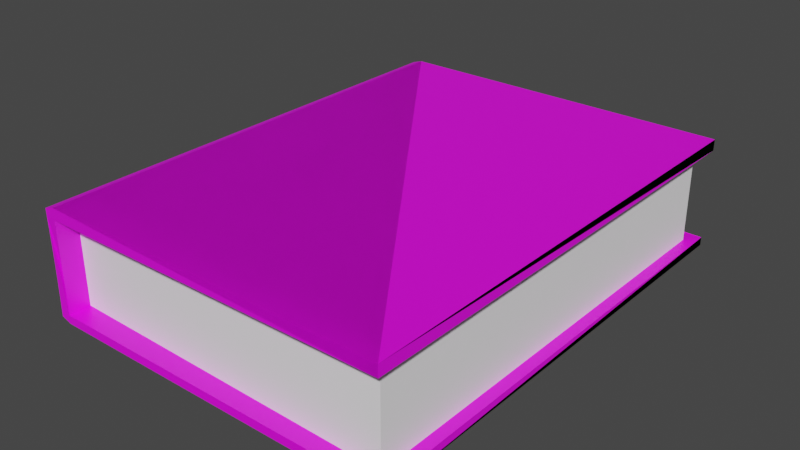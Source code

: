 # Source: book.blend  (saved by Blender 3.3.6; exported with 4.5.12 LTS)
import bpy
from mathutils import Matrix  # noqa: F401  (used for matrix-valued properties, if any)

bpy.ops.wm.read_factory_settings(use_empty=True)
scene = bpy.context.scene
scene.name = 'Scene'

# ---- collections
col_collection = bpy.data.collections.new('Collection'); scene.collection.children.link(col_collection)

# ---- images (referenced by path relative to the original .blend; pixels are not part of the script)
import os
ASSET_DIR = os.environ.get("B2B_ASSET_DIR", "")  # directory of the original .blend (textures are referenced by path, not embedded)
HERE = os.path.dirname(os.path.abspath(__file__))  # packed textures are extracted next to this script under _unpacked/

def load_image(name, relpath, width, height, colorspace="sRGB"):
    """Load a texture the original file referenced (path relative to the .blend, or extracted next to this script)."""
    p = next((c for c in (os.path.join(HERE, relpath), os.path.join(ASSET_DIR, relpath)) if relpath and os.path.exists(c)), "")
    if p:
        img = bpy.data.images.load(p, check_existing=True)
        img.name = name
    else:  # same state as the original file: an image datablock whose file is absent (Cycles renders it pink)
        img = bpy.data.images.new(name, width, height)
        img.source = "FILE"
        img.filepath = "//" + (relpath or name)
    img.colorspace_settings.name = colorspace
    return img
img_astronaut_jpg = load_image('Astronaut.jpg', 'Astronaut.jpg', 1024, 1024, 'sRGB')

# ---- materials (node trees are filled in below, after node groups)
mat_material = bpy.data.materials.new('Material')
mat_material.use_transparent_shadow = False
mat_material_001 = bpy.data.materials.new('Material.001')
mat_material_001.use_transparent_shadow = False

# ---- material node trees
mat_material.use_nodes = True; mat_material.node_tree.nodes.clear()
_N = mat_material.node_tree.nodes; _L = mat_material.node_tree.links
n0 = _N.new('ShaderNodeBsdfPrincipled'); n0.name = 'Principled BSDF'; n0.location = (10, 300)
n0.distribution = 'GGX'
n0.subsurface_method = 'RANDOM_WALK_SKIN'
n0.inputs[3].default_value = 1.45
n0.inputs[27].default_value = (0.0, 0.0, 0.0, 1.0)
n0.inputs[28].default_value = 1.0
n1 = _N.new('ShaderNodeOutputMaterial'); n1.name = 'Material Output'; n1.location = (300, 300)
n2 = _N.new('ShaderNodeTexImage'); n2.name = 'Image Texture'; n2.location = (-280, 260)
n2.image = img_astronaut_jpg
_L.new(n0.outputs[0], n1.inputs[0])
_L.new(n2.outputs[0], n0.inputs[0])
n1.is_active_output = True
mat_material_001.use_nodes = True; mat_material_001.node_tree.nodes.clear()
_N = mat_material_001.node_tree.nodes; _L = mat_material_001.node_tree.links
n0 = _N.new('ShaderNodeBsdfPrincipled'); n0.name = 'Principled BSDF'; n0.location = (10, 300)
n0.distribution = 'GGX'
n0.subsurface_method = 'RANDOM_WALK_SKIN'
n0.inputs[0].default_value = (1.0, 1.0, 1.0, 1.0)
n0.inputs[3].default_value = 1.45
n0.inputs[27].default_value = (0.0, 0.0, 0.0, 1.0)
n0.inputs[28].default_value = 1.0
n1 = _N.new('ShaderNodeOutputMaterial'); n1.name = 'Material Output'; n1.location = (300, 300)
_L.new(n0.outputs[0], n1.inputs[0])
n1.is_active_output = True

# ---- world
world_world = bpy.data.worlds.new('World'); scene.world = world_world
world_world.use_nodes = True; world_world.node_tree.nodes.clear()
_N = world_world.node_tree.nodes; _L = world_world.node_tree.links
n0 = _N.new('ShaderNodeOutputWorld'); n0.name = 'World Output'; n0.location = (300, 300)
n1 = _N.new('ShaderNodeBackground'); n1.name = 'Background'; n1.location = (10, 300)
n1.inputs[0].default_value = (0.05088, 0.05088, 0.05088, 1.0)
_L.new(n1.outputs[0], n0.inputs[0])
n0.is_active_output = True
world_world.color = (0.05088, 0.05088, 0.05088)
world_world.use_sun_shadow = False
world_world.sun_shadow_jitter_overblur = 0.0

# ---- meshes
me_cube = bpy.data.meshes.new('Cube')
me_cube.from_pydata([(1.0, 1.0, 1.0), (1.0, 1.0, -1.0), (1.0, -1.0, 1.0), (1.0, -1.0, -1.0), (-0.9431, 1.001, -1.004), (-0.9425, -0.9996, 0.9979), (-0.9431, -0.9992, -1.004), (-0.9425, 1.0, 0.9979), (1.0, 1.0, -0.8488), (-1.005, -0.9972, -0.8634), (1.0, -1.0, -0.8488), (-1.005, 1.003, -0.8634), (-0.9464, 1.003, -0.8618), (-0.9464, -0.9975, -0.8618), (-1.005, -0.9971, 0.7843), (1.0, 1.0, 0.7992), (1.0, -1.0, 0.7992), (-1.005, 1.003, 0.7843), (-0.9465, 1.003, 0.7859), (-0.9465, -0.9974, 0.7859), (-1.014, 1.008, 0.4865), (-1.023, 1.012, 0.1882), (-1.027, 1.014, -0.09703), (-1.023, 1.012, -0.3612), (-1.014, 1.008, -0.6122), (-0.9551, 1.007, 0.4895), (-0.9632, 1.011, 0.1925), (-0.9667, 1.013, -0.09174), (-0.9632, 1.011, -0.3568), (-0.9551, 1.007, -0.6091), (-0.9551, -0.9929, 0.4895), (-0.9632, -0.9886, 0.1925), (-0.9667, -0.9867, -0.09174), (-0.9632, -0.9886, -0.3568), (-0.9551, -0.9929, -0.6091), (-1.014, -0.9923, -0.6122), (-1.023, -0.9877, -0.3612), (-1.027, -0.9857, -0.09703), (-1.023, -0.9877, 0.1882), (-1.014, -0.9923, 0.4865), (-1.002, 1.001, 0.9366), (-0.9425, 1.0, 0.9979), (-0.9431, 1.001, -1.004), (-1.003, 1.002, -0.944), (-0.9425, -0.9996, 0.9979), (-1.002, -0.9988, 0.9366), (-1.003, -0.9983, -0.944), (-0.9431, -0.9992, -1.004), (0.9359, -0.9356, -0.8488), (-0.9463, -0.9066, -0.8618), (0.9373, 0.9342, -0.8488), (0.9357, -0.9359, 0.7992), (-0.9464, -0.9066, 0.7859), (-0.9466, 0.9117, 0.786), (0.9356, 0.9359, 0.7992), (-0.9432, 0.9099, -1.004)], [], [(17, 40, 41, 7, 18), (6, 13, 9, 46, 47), (7, 41, 44, 5), (4, 1, 3, 6), (15, 0, 2, 16), (18, 7, 0, 15), (46, 9, 11, 43), (42, 43, 11, 12, 4), (16, 2, 5, 19), (0, 7, 5, 2), (3, 10, 13, 6), (19, 5, 44, 45, 14), (4, 12, 8, 1), (1, 8, 10, 3), (42, 4, 6, 47), (20, 17, 18, 25), (39, 14, 17, 20), (30, 19, 14, 39), (1, 3, 10, 6, 13, 12, 4, 8), (0, 2, 16, 5, 19, 18, 7, 15), (9, 11, 12, 17, 18, 19, 14, 13), (13, 34, 35, 9), (34, 33, 36, 35), (33, 32, 37, 36), (32, 31, 38, 37), (31, 30, 39, 38), (9, 35, 24, 11), (35, 36, 23, 24), (36, 37, 22, 23), (37, 38, 21, 22), (38, 39, 20, 21), (11, 24, 29, 12), (24, 23, 28, 29), (23, 22, 27, 28), (22, 21, 26, 27), (21, 20, 25, 26), (42, 47, 46, 43), (44, 41, 40, 45), (14, 45, 40, 17), (4, 18, 53, 55), (10, 8, 50, 48), (15, 16, 51, 54), (53, 54, 50, 55), (54, 51, 48, 50), (51, 52, 49, 48), (8, 4, 55, 50), (19, 13, 49, 52), (18, 15, 54, 53), (13, 10, 48, 49), (16, 19, 52, 51)])
me_cube.polygons.foreach_set('material_index', [0, 0, 0, 0, 0, 0, 0, 0, 0, 0, 0, 0, 0, 0, 0, 0, 0, 0, 0, 0, 0, 0, 0, 0, 0, 0, 0, 0, 0, 0, 0, 0, 0, 0, 0, 0, 0, 0, 0, 0, 0, 0, 1, 1, 1, 0, 0, 0, 0, 0])
_uv = me_cube.uv_layers.new(name='UVMap')
_uv.uv.foreach_set('vector', [0.5999, 0.25, 0.6178, 0.25, 0.625, 0.2573, 0.625, 0.2573, 0.5999, 0.2573, 0.375, 0.9927, 0.3939, 0.9927, 0.3939, 1.0, 0.3831, 1.0, 0.375, 0.9927, 0.8677, 0.5, 0.8677, 0.5, 0.8677, 0.75, 0.8677, 0.75, 0.1323, 0.5, 0.375, 0.5, 0.375, 0.75, 0.1323, 0.75, 0.5999, 0.5, 0.625, 0.5, 0.625, 0.75, 0.5999, 0.75, 0.5999, 0.2573, 0.625, 0.2573, 0.625, 0.5, 0.5999, 0.5, 0.3831, 0.0, 0.3939, 0.0, 0.3939, 0.25, 0.3831, 0.25, 0.375, 0.2573, 0.3831, 0.25, 0.3939, 0.25, 0.3939, 0.2573, 0.375, 0.2573, 0.5999, 0.75, 0.625, 0.75, 0.625, 0.9927, 0.5999, 0.9927, 0.625, 0.5, 0.8677, 0.5, 0.8677, 0.75, 0.625, 0.75, 0.375, 0.75, 0.3939, 0.75, 0.3939, 0.9927, 0.375, 0.9927, 0.5999, 0.9927, 0.625, 0.9927, 0.625, 0.9927, 0.6178, 1.0, 0.5999, 1.0, 0.375, 0.2573, 0.3939, 0.2573, 0.3939, 0.5, 0.375, 0.5, 0.375, 0.5, 0.3939, 0.5, 0.3939, 0.75, 0.375, 0.75, 0.1323, 0.5, 0.1323, 0.5, 0.1323, 0.75, 0.1323, 0.75, 0.5658, 0.25, 0.5999, 0.25, 0.5999, 0.2573, 0.5658, 0.2573, 0.5658, 0.0, 0.5999, 0.0, 0.5999, 0.25, 0.5658, 0.25, 0.5658, 0.9927, 0.5999, 0.9927, 0.5999, 1.0, 0.5658, 1.0, 0.375, 0.5, 0.375, 0.75, 0.3939, 0.75, 0.375, 0.9927, 0.3939, 0.9927, 0.3939, 0.2573, 0.375, 0.2573, 0.3939, 0.5, 0.625, 0.5, 0.625, 0.75, 0.5999, 0.75, 0.625, 0.9927, 0.5999, 0.9927, 0.5999, 0.2573, 0.625, 0.2573, 0.5999, 0.5, 0.3939, 0.0, 0.3939, 0.25, 0.3939, 0.2573, 0.5999, 0.25, 0.5999, 0.2573, 0.5999, 0.9927, 0.5999, 1.0, 0.3939, 0.9927, 0.3939, 0.9927, 0.4284, 0.9927, 0.4284, 1.0, 0.3939, 1.0, 0.4284, 0.9927, 0.4628, 0.9927, 0.4628, 1.0, 0.4284, 1.0, 0.4628, 0.9927, 0.4971, 0.9927, 0.4971, 1.0, 0.4628, 1.0, 0.4971, 0.9927, 0.5314, 0.9927, 0.5314, 1.0, 0.4971, 1.0, 0.5314, 0.9927, 0.5658, 0.9927, 0.5658, 1.0, 0.5314, 1.0, 0.3939, 0.0, 0.4284, 0.0, 0.4284, 0.25, 0.3939, 0.25, 0.4284, 0.0, 0.4628, 0.0, 0.4628, 0.25, 0.4284, 0.25, 0.4628, 0.0, 0.4971, 0.0, 0.4971, 0.25, 0.4628, 0.25, 0.4971, 0.0, 0.5314, 0.0, 0.5314, 0.25, 0.4971, 0.25, 0.5314, 0.0, 0.5658, 0.0, 0.5658, 0.25, 0.5314, 0.25, 0.3939, 0.25, 0.4284, 0.25, 0.4284, 0.2573, 0.3939, 0.2573, 0.4284, 0.25, 0.4628, 0.25, 0.4628, 0.2573, 0.4284, 0.2573, 0.4628, 0.25, 0.4971, 0.25, 0.4971, 0.2573, 0.4628, 0.2573, 0.4971, 0.25, 0.5314, 0.25, 0.5314, 0.2573, 0.4971, 0.2573, 0.5314, 0.25, 0.5658, 0.25, 0.5658, 0.2573, 0.5314, 0.2573, 0.1323, 0.5, 0.1323, 0.75, 0.125, 0.7499, 0.125, 0.5, 0.8677, 0.75, 0.8677, 0.5, 0.875, 0.5, 0.875, 0.7499, 0.5999, 0.0, 0.6178, 0.0, 0.6178, 0.25, 0.5999, 0.25, 0.0, 0.0, 0.0, 0.0, 0.0, 0.0, 0.0, 0.0, 0.3939, 0.75, 0.3939, 0.5, 0.3939, 0.5, 0.3939, 0.75, 0.5999, 0.5, 0.5999, 0.75, 0.5999, 0.75, 0.5999, 0.5, 0.5999, 0.2573, 0.5999, 0.5, 0.3939, 0.5, 0.375, 0.2573, 0.5999, 0.5, 0.5999, 0.75, 0.3939, 0.75, 0.3939, 0.5, 0.5999, 0.75, 0.5999, 0.9927, 0.3939, 0.9927, 0.3939, 0.75, 0.3939, 0.5, 0.375, 0.2573, 0.375, 0.2573, 0.3939, 0.5, 0.0, 0.0, 0.0, 0.0, 0.0, 0.0, 0.0, 0.0, 0.5999, 0.2573, 0.5999, 0.5, 0.5999, 0.5, 0.5999, 0.2573, 0.3939, 0.9927, 0.3939, 0.75, 0.3939, 0.75, 0.3939, 0.9927, 0.5999, 0.75, 0.5999, 0.9927, 0.5999, 0.9927, 0.5999, 0.75])
me_cube.materials.append(mat_material)
me_cube.materials.append(mat_material_001)
me_cube.use_mirror_vertex_groups = False
me_cube.update()

# ---- objects
ob_cube = bpy.data.objects.new('Cube', me_cube)

# ---- transforms, parenting, visibility, modifiers, constraints
ob_cube.location = (0.0, 0.0, 0.0)
ob_cube.scale = (0.8148, 1.082, 0.2509)
ob_cube.lock_rotations_4d = False
ob_cube.empty_display_type = 'ARROWS'
ob_cube.lineart.crease_threshold = 0.0

# ---- collection membership
col_collection.objects.link(ob_cube)

# ---- scene / render settings (as saved in the file)
scene.frame_start = 1; scene.frame_end = 250; scene.frame_set(1)
scene.render.engine = 'BLENDER_EEVEE_NEXT'
scene.cycles.sampling_pattern = 'TABULATED_SOBOL'
scene.cycles.use_light_tree = False
scene.view_settings.view_transform = 'Filmic'
bpy.context.view_layer.update()

# ---- added for rendering (the .blend has no active camera and no usable light): camera, sun
cam_auto = bpy.data.cameras.new('AutoCamera')
cam_auto.lens = 50.0
cam_auto.sensor_width = 36.0
cam_auto.clip_end = 1000.0
ob_auto_camera = bpy.data.objects.new('AutoCamera', cam_auto)
scene.collection.objects.link(ob_auto_camera)
ob_auto_camera.location = (2.56205, -3.07989, 2.05793)
ob_auto_camera.rotation_euler = (1.09748, -7.21219e-08, 0.694738)
scene.camera = ob_auto_camera
light_auto_sun = bpy.data.lights.new('AutoSun', 'SUN')
light_auto_sun.energy = 3.0
light_auto_sun.angle = 0.0523599
ob_auto_sun = bpy.data.objects.new('AutoSun', light_auto_sun)
scene.collection.objects.link(ob_auto_sun)
ob_auto_sun.rotation_euler = (0.872665, 0.174533, 0.523599)
bpy.context.view_layer.update()
